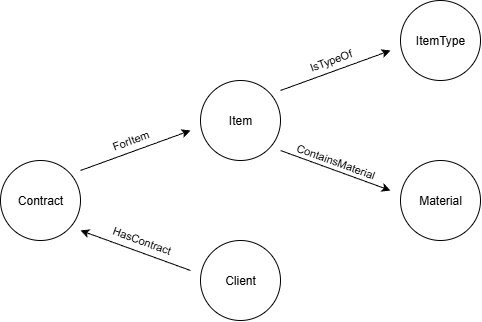

The diagram above was exported from draw.io. Its source (the exported page's mxGraphModel, read from the mxfile embedded in the PNG):
<mxGraphModel dx="833" dy="449" grid="1" gridSize="10" guides="1" tooltips="1" connect="1" arrows="1" fold="1" page="1" pageScale="1" pageWidth="827" pageHeight="1169" math="0" shadow="0">
  <root>
    <mxCell id="WIyWlLk6GJQsqaUBKTNV-0" />
    <mxCell id="WIyWlLk6GJQsqaUBKTNV-1" parent="WIyWlLk6GJQsqaUBKTNV-0" />
    <mxCell id="WCVgtw-17LD-Ch4xAy3a-1" value="ItemType" style="ellipse;whiteSpace=wrap;html=1;aspect=fixed;" vertex="1" parent="WIyWlLk6GJQsqaUBKTNV-1">
      <mxGeometry x="560" y="40" width="80" height="80" as="geometry" />
    </mxCell>
    <mxCell id="WCVgtw-17LD-Ch4xAy3a-2" value="Item" style="ellipse;whiteSpace=wrap;html=1;aspect=fixed;" vertex="1" parent="WIyWlLk6GJQsqaUBKTNV-1">
      <mxGeometry x="360" y="120" width="80" height="80" as="geometry" />
    </mxCell>
    <mxCell id="WCVgtw-17LD-Ch4xAy3a-3" value="Material" style="ellipse;whiteSpace=wrap;html=1;aspect=fixed;" vertex="1" parent="WIyWlLk6GJQsqaUBKTNV-1">
      <mxGeometry x="560" y="200" width="80" height="80" as="geometry" />
    </mxCell>
    <mxCell id="WCVgtw-17LD-Ch4xAy3a-4" value="Client" style="ellipse;whiteSpace=wrap;html=1;aspect=fixed;" vertex="1" parent="WIyWlLk6GJQsqaUBKTNV-1">
      <mxGeometry x="360" y="280" width="80" height="80" as="geometry" />
    </mxCell>
    <mxCell id="WCVgtw-17LD-Ch4xAy3a-5" value="Contract" style="ellipse;whiteSpace=wrap;html=1;aspect=fixed;" vertex="1" parent="WIyWlLk6GJQsqaUBKTNV-1">
      <mxGeometry x="160" y="200" width="80" height="80" as="geometry" />
    </mxCell>
    <mxCell id="WCVgtw-17LD-Ch4xAy3a-6" value="" style="endArrow=classic;html=1;rounded=0;" edge="1" parent="WIyWlLk6GJQsqaUBKTNV-1">
      <mxGeometry width="50" height="50" relative="1" as="geometry">
        <mxPoint x="440" y="130" as="sourcePoint" />
        <mxPoint x="550" y="90" as="targetPoint" />
      </mxGeometry>
    </mxCell>
    <mxCell id="WCVgtw-17LD-Ch4xAy3a-7" value="IsTypeOf" style="edgeLabel;html=1;align=center;verticalAlign=middle;resizable=0;points=[];rotation=-20;" vertex="1" connectable="0" parent="WCVgtw-17LD-Ch4xAy3a-6">
      <mxGeometry x="-0.2905" y="1" relative="1" as="geometry">
        <mxPoint x="11" y="-15" as="offset" />
      </mxGeometry>
    </mxCell>
    <mxCell id="WCVgtw-17LD-Ch4xAy3a-8" value="" style="endArrow=classic;html=1;rounded=0;" edge="1" parent="WIyWlLk6GJQsqaUBKTNV-1">
      <mxGeometry width="50" height="50" relative="1" as="geometry">
        <mxPoint x="440" y="190" as="sourcePoint" />
        <mxPoint x="550" y="230" as="targetPoint" />
      </mxGeometry>
    </mxCell>
    <mxCell id="WCVgtw-17LD-Ch4xAy3a-9" value="ContainsMaterial" style="edgeLabel;html=1;align=center;verticalAlign=middle;resizable=0;points=[];rotation=20;" vertex="1" connectable="0" parent="WCVgtw-17LD-Ch4xAy3a-8">
      <mxGeometry x="-0.2905" y="1" relative="1" as="geometry">
        <mxPoint x="15" y="-3" as="offset" />
      </mxGeometry>
    </mxCell>
    <mxCell id="WCVgtw-17LD-Ch4xAy3a-10" value="" style="endArrow=classic;html=1;rounded=0;" edge="1" parent="WIyWlLk6GJQsqaUBKTNV-1">
      <mxGeometry width="50" height="50" relative="1" as="geometry">
        <mxPoint x="350" y="310" as="sourcePoint" />
        <mxPoint x="240" y="270" as="targetPoint" />
      </mxGeometry>
    </mxCell>
    <mxCell id="WCVgtw-17LD-Ch4xAy3a-11" value="HasContract" style="edgeLabel;html=1;align=center;verticalAlign=middle;resizable=0;points=[];rotation=20;" vertex="1" connectable="0" parent="WCVgtw-17LD-Ch4xAy3a-10">
      <mxGeometry x="-0.2905" y="1" relative="1" as="geometry">
        <mxPoint x="-10" y="-17" as="offset" />
      </mxGeometry>
    </mxCell>
    <mxCell id="WCVgtw-17LD-Ch4xAy3a-12" value="" style="endArrow=classic;html=1;rounded=0;" edge="1" parent="WIyWlLk6GJQsqaUBKTNV-1">
      <mxGeometry width="50" height="50" relative="1" as="geometry">
        <mxPoint x="240" y="210" as="sourcePoint" />
        <mxPoint x="350" y="170" as="targetPoint" />
      </mxGeometry>
    </mxCell>
    <mxCell id="WCVgtw-17LD-Ch4xAy3a-13" value="ForItem" style="edgeLabel;html=1;align=center;verticalAlign=middle;resizable=0;points=[];rotation=-20;" vertex="1" connectable="0" parent="WCVgtw-17LD-Ch4xAy3a-12">
      <mxGeometry x="-0.2905" y="1" relative="1" as="geometry">
        <mxPoint x="11" y="-15" as="offset" />
      </mxGeometry>
    </mxCell>
  </root>
</mxGraphModel>